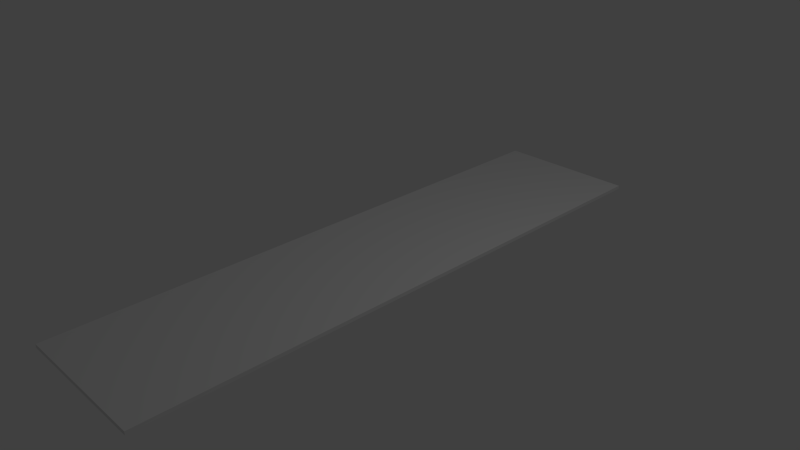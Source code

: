 # Source: HairSubsection.blend  (saved by Blender 2.66.1; exported with 4.5.12 LTS)
import bpy
from mathutils import Matrix  # noqa: F401  (used for matrix-valued properties, if any)

bpy.ops.wm.read_factory_settings(use_empty=True)
scene = bpy.context.scene
scene.name = 'Scene'

# ---- collections
col_collection_1 = bpy.data.collections.new('Collection 1'); scene.collection.children.link(col_collection_1)

# ---- materials (node trees are filled in below, after node groups)
mat_material = bpy.data.materials.new('Material')
mat_material.alpha_threshold = 0.0
mat_material.use_transparent_shadow = False
mat_material.roughness = 0.5
mat_material.line_color = (0.0, 0.0, 0.0, 1.0)

# ---- material node trees

# ---- world
world_world = bpy.data.worlds.new('World'); scene.world = world_world
world_world.color = (0.05088, 0.05088, 0.05088)
world_world.use_sun_shadow = False
world_world.sun_shadow_jitter_overblur = 0.0
world_world.cycles.sampling_method = 'MANUAL'
world_world.cycles.sample_map_resolution = 256

# ---- cameras
cam_camera = bpy.data.cameras.new('Camera')
cam_camera.clip_end = 100.0
cam_camera.lens = 35.0
cam_camera.sensor_width = 32.0
cam_camera.sensor_height = 18.0
cam_camera.ortho_scale = 7.314
cam_camera.dof.focus_distance = 0.0
cam_camera.dof.aperture_fstop = 128.0

# ---- lights
light_lamp = bpy.data.lights.new('Lamp', 'POINT')
light_lamp.transmission_factor = 0.0
light_lamp.cutoff_distance = 30.0
light_lamp.energy = 100.0
light_lamp.shadow_buffer_clip_start = 1.001
light_lamp.shadow_soft_size = 0.1
light_lamp.shadow_maximum_resolution = 0.006
light_lamp.use_absolute_resolution = True
light_lamp.cycles.use_multiple_importance_sampling = False

# ---- meshes
me_cube = bpy.data.meshes.new('Cube')
me_cube.from_pydata([(1.0, 1.0, -1.0), (1.0, -1.0, -1.0), (-1.0, -1.0, -1.0), (-1.0, 1.0, -1.0), (1.0, 1.0, 1.0), (1.0, -1.0, 1.0), (-1.0, -1.0, 1.0), (-1.0, 1.0, 1.0), (0.5, 1.0, -1.0), (0.5, -1.0, -1.0), (-0.125, -1.0, 1.0), (0.125, -1.0, 1.0), (1.0, -3.179e-08, -1.0), (-0.625, -1.0, 1.0), (0.0, -1.0, -1.0), (1.788e-07, 1.0, -1.0), (0.375, -1.0, 1.0), (-0.5, -1.0, -1.0), (-0.5, 1.0, -1.0), (0.75, -1.0, -1.0), (-0.25, -1.0, -1.0), (0.75, 1.0, -1.0), (-0.375, -1.0, 1.0), (-0.75, 1.0, -1.0), (-0.75, -1.0, -1.0), (-0.25, 1.0, -1.0), (0.625, -1.0, 1.0), (0.25, 1.0, -1.0), (0.25, -1.0, -1.0), (-0.875, -1.0, 1.0), (0.75, -1.0, 1.0), (0.125, 1.0, 1.0), (0.875, -1.0, -1.0), (-0.125, -1.0, -1.0), (0.875, 1.0, -1.0), (-0.25, -1.0, 1.0), (-0.875, 1.0, -1.0), (-0.875, -1.0, -1.0), (-0.125, 1.0, -1.0), (0.25, -1.0, 1.0), (0.125, 1.0, -1.0), (0.125, -1.0, -1.0), (-0.625, 1.0, 1.0), (-0.75, -1.0, 1.0), (0.5, -1.0, 1.0), (0.625, -1.0, -1.0), (-0.375, -1.0, -1.0), (0.625, 1.0, -1.0), (-0.5, -1.0, 1.0), (-0.625, 1.0, -1.0), (-0.625, -1.0, -1.0), (-0.375, 1.0, -1.0), (-5.364e-07, -1.0, 1.0), (0.375, 1.0, -1.0), (0.375, -1.0, -1.0), (0.375, 1.0, 1.0), (-0.375, 1.0, 1.0), (0.625, 1.0, 1.0), (0.875, 1.0, 1.0), (-0.125, 1.0, 1.0), (-0.875, 1.0, 1.0), (0.75, 1.0, 1.0), (-0.25, 1.0, 1.0), (0.25, 1.0, 1.0), (-0.75, 1.0, 1.0), (0.5, 1.0, 1.0), (-0.5, 1.0, 1.0), (2.384e-07, 1.0, 1.0), (0.875, -1.0, 1.0)], [], [(6, 29, 60, 7), (2, 37, 29, 6), (0, 34, 58, 4), (36, 37, 2, 3), (37, 36, 23, 24), (49, 50, 24, 23), (50, 49, 18, 17), (51, 46, 17, 18), (46, 51, 25, 20), (38, 33, 20, 25), (3, 2, 6, 7), (33, 38, 15, 14), (40, 41, 14, 15), (41, 40, 27, 28), (4, 58, 68, 5), (53, 54, 28, 27), (54, 53, 8, 9), (0, 4, 5, 1, 12), (47, 45, 9, 8), (68, 58, 61, 30), (61, 57, 26, 30), (57, 65, 44, 26), (65, 55, 16, 44), (55, 63, 39, 16), (63, 31, 11, 39), (45, 47, 21, 19), (34, 32, 19, 21), (31, 67, 52, 11), (67, 59, 10, 52), (59, 62, 35, 10), (62, 56, 22, 35), (56, 66, 48, 22), (66, 42, 13, 48), (42, 64, 43, 13), (64, 60, 29, 43), (32, 34, 0, 1), (29, 37, 24, 43), (50, 13, 43, 24), (13, 50, 17, 48), (46, 22, 48, 17), (22, 46, 20, 35), (33, 10, 35, 20), (10, 33, 14, 52), (41, 11, 52, 14), (11, 41, 28, 39), (54, 16, 39, 28), (16, 54, 9, 44), (45, 26, 44, 9), (26, 45, 19, 30), (32, 68, 30, 19), (32, 1, 5, 68), (58, 34, 21, 61), (47, 57, 61, 21), (57, 47, 8, 65), (53, 55, 65, 8), (55, 53, 27, 63), (40, 31, 63, 27), (31, 40, 15, 67), (38, 59, 67, 15), (59, 38, 25, 62), (51, 56, 62, 25), (56, 51, 18, 66), (49, 42, 66, 18), (42, 49, 23, 64), (36, 60, 64, 23), (36, 3, 7, 60)])
_uv = me_cube.uv_layers.new(name='UVMap')
_uv.uv.foreach_set('vector', [9.373e-05, 0.9374, 0.0, 0.0, 0.0, 0.0, 0.0001, 9.998e-05, 0.0, 0.0, 0.0, 0.0, 9.373e-05, 0.9374, 9.998e-05, 0.9999, 0.0, 0.0, 0.0, 0.0, 0.0, 0.0, 0.0, 0.0, 0.0, 0.0, 0.0, 0.0, 0.0, 0.0, 0.9374, 9.373e-05, 0.0, 0.0, 0.8749, 8.748e-05, 0.0, 0.0, 0.0, 0.0, 0.0, 0.0, 0.0, 0.0, 0.0, 0.0, 0.8124, 8.123e-05, 0.0, 0.0, 0.7499, 7.499e-05, 0.0, 0.0, 0.0, 0.0, 0.0, 0.0, 0.0, 0.0, 0.0, 0.0, 0.6874, 6.874e-05, 0.0, 0.0, 0.6249, 6.249e-05, 0.0, 0.0, 0.0, 0.0, 0.0, 0.0, 0.0, 0.0, 0.0, 0.0, 0.5624, 5.624e-05, 0.0, 0.0, 9.998e-05, 0.9999, 0.0001, 9.998e-05, 0.9999, 9.998e-05, 0.0, 0.0, 0.4999, 4.999e-05, 0.0, 0.0, 0.0, 0.0, 0.0, 0.0, 0.0, 0.0, 0.0, 0.0, 0.4375, 4.374e-05, 0.0, 0.0, 0.375, 3.749e-05, 0.0, 0.0, 0.0, 0.0, 0.0, 0.0, 0.0, 0.0, 0.0, 0.0, 0.0, 0.0, 0.0, 0.0, 0.0, 0.0, 0.0, 0.0, 0.3125, 3.124e-05, 0.0, 0.0, 0.25, 2.499e-05, 0.0, 0.0, 0.0, 0.0, 0.0, 0.0, 0.0, 0.0, 0.0, 0.0, 0.0, 0.0, 0.0, 0.0, 0.0, 0.0, 0.0, 0.0, 0.0, 0.0, 0.1875, 1.875e-05, 0.0, 0.0, 0.0, 0.0, 0.0, 0.0, 6.249e-06, 0.06249, 0.0, 0.0, 0.0, 0.0, 1.25e-05, 0.125, 0.0, 0.0, 0.0, 0.0, 0.0, 0.0, 1.875e-05, 0.1875, 0.0, 0.0, 0.0, 0.0, 0.0, 0.0, 2.499e-05, 0.25, 0.0, 0.0, 0.0, 0.0, 0.0, 0.0, 3.124e-05, 0.3125, 0.0, 0.0, 0.0, 0.0, 0.0, 0.0, 3.749e-05, 0.375, 0.0, 0.0, 0.0, 0.0, 0.125, 1.25e-05, 0.0, 0.0, 0.0, 0.0, 0.0, 0.0, 0.0, 0.0, 0.0, 0.0, 0.06249, 6.249e-06, 0.0, 0.0, 0.0, 0.0, 4.374e-05, 0.4375, 0.0, 0.0, 0.0, 0.0, 0.0, 0.0, 4.999e-05, 0.5, 0.0, 0.0, 0.0, 0.0, 0.0, 0.0, 5.624e-05, 0.5624, 0.0, 0.0, 0.0, 0.0, 0.0, 0.0, 6.249e-05, 0.6249, 0.0, 0.0, 0.0, 0.0, 0.0, 0.0, 6.874e-05, 0.6874, 0.0, 0.0, 0.0, 0.0, 0.0, 0.0, 7.499e-05, 0.7499, 0.0, 0.0, 0.0, 0.0, 0.0, 0.0, 8.123e-05, 0.8124, 0.0, 0.0, 0.0, 0.0, 0.0, 0.0, 8.748e-05, 0.8749, 0.0, 0.0, 0.0, 0.0, 0.0, 0.0, 0.0, 0.0, 0.0, 0.0, 0.0, 0.0, 0.0, 0.0, 0.0, 0.0, 8.748e-05, 0.8749, 0.0, 0.0, 8.123e-05, 0.8124, 0.0, 0.0, 0.0, 0.0, 0.0, 0.0, 0.0, 0.0, 0.0, 0.0, 7.499e-05, 0.7499, 0.0, 0.0, 6.874e-05, 0.6874, 0.0, 0.0, 0.0, 0.0, 0.0, 0.0, 0.0, 0.0, 0.0, 0.0, 6.249e-05, 0.6249, 0.0, 0.0, 5.624e-05, 0.5624, 0.0, 0.0, 0.0, 0.0, 0.0, 0.0, 0.0, 0.0, 0.0, 0.0, 4.999e-05, 0.5, 0.0, 0.0, 4.374e-05, 0.4375, 0.0, 0.0, 0.0, 0.0, 0.0, 0.0, 0.0, 0.0, 0.0, 0.0, 3.749e-05, 0.375, 0.0, 0.0, 3.124e-05, 0.3125, 0.0, 0.0, 0.0, 0.0, 0.0, 0.0, 0.0, 0.0, 0.0, 0.0, 2.499e-05, 0.25, 0.0, 0.0, 1.875e-05, 0.1875, 0.0, 0.0, 0.0, 0.0, 0.0, 0.0, 0.0, 0.0, 0.0, 0.0, 1.25e-05, 0.125, 0.0, 0.0, 6.249e-06, 0.06249, 0.0, 0.0, 0.0, 0.0, 0.0, 0.0, 0.0, 0.0, 0.0, 0.0, 0.0, 0.0, 0.0, 0.0, 0.06249, 6.249e-06, 0.0, 0.0, 0.0, 0.0, 0.0, 0.0, 0.0, 0.0, 0.0, 0.0, 0.125, 1.25e-05, 0.0, 0.0, 0.1875, 1.875e-05, 0.0, 0.0, 0.0, 0.0, 0.0, 0.0, 0.0, 0.0, 0.0, 0.0, 0.25, 2.499e-05, 0.0, 0.0, 0.3125, 3.124e-05, 0.0, 0.0, 0.0, 0.0, 0.0, 0.0, 0.0, 0.0, 0.0, 0.0, 0.375, 3.749e-05, 0.0, 0.0, 0.4375, 4.374e-05, 0.0, 0.0, 0.0, 0.0, 0.0, 0.0, 0.0, 0.0, 0.0, 0.0, 0.4999, 4.999e-05, 0.0, 0.0, 0.5624, 5.624e-05, 0.0, 0.0, 0.0, 0.0, 0.0, 0.0, 0.0, 0.0, 0.0, 0.0, 0.6249, 6.249e-05, 0.0, 0.0, 0.6874, 6.874e-05, 0.0, 0.0, 0.0, 0.0, 0.0, 0.0, 0.0, 0.0, 0.0, 0.0, 0.7499, 7.499e-05, 0.0, 0.0, 0.8124, 8.123e-05, 0.0, 0.0, 0.0, 0.0, 0.0, 0.0, 0.0, 0.0, 0.0, 0.0, 0.8749, 8.748e-05, 0.9374, 9.373e-05, 0.9999, 9.998e-05, 0.0, 0.0, 0.0, 0.0])
me_cube.materials.append(mat_material)
me_cube.use_remesh_preserve_volume = False
me_cube.use_remesh_preserve_attributes = False
me_cube.use_mirror_vertex_groups = False
me_cube.update()
arm_armature = bpy.data.armatures.new('Armature')  # bones are not reproduced

# ---- objects
ob_armature = bpy.data.objects.new('Armature', arm_armature)
ob_cube = bpy.data.objects.new('Cube', me_cube)
ob_lamp = bpy.data.objects.new('Lamp', light_lamp)
ob_camera = bpy.data.objects.new('Camera', cam_camera)

# ---- transforms, parenting, visibility, modifiers, constraints
ob_armature.location = (0.9839, 4.015, 0.003529)
ob_armature.rotation_euler = (-0.0, -1.571, 0.0)
ob_armature.lineart.crease_threshold = 0.0
ob_cube.location = (0.0, 0.0, 0.0)
ob_cube.scale = (1.0, 4.005, 0.02506)
ob_cube.lock_rotations_4d = False
ob_cube.empty_display_type = 'ARROWS'
ob_cube.lineart.crease_threshold = 0.0
_vg = ob_cube.vertex_groups.new(name='Bone1')
_vg.add([32, 34, 58, 68], 1.0, 'REPLACE')
_vg = ob_cube.vertex_groups.new(name='Bone2')
_vg.add([19, 21, 30, 61], 1.0, 'REPLACE')
_vg = ob_cube.vertex_groups.new(name='Bone3')
_vg.add([26, 45, 47, 57], 1.0, 'REPLACE')
_vg = ob_cube.vertex_groups.new(name='Bone4')
_vg.add([8, 9, 44, 65], 1.0, 'REPLACE')
_vg = ob_cube.vertex_groups.new(name='Bone5')
_vg.add([16, 53, 54, 55], 1.0, 'REPLACE')
_vg = ob_cube.vertex_groups.new(name='Bone6')
_vg.add([27, 28, 39, 63], 1.0, 'REPLACE')
_vg = ob_cube.vertex_groups.new(name='Bone7')
_vg.add([11, 31, 40, 41], 1.0, 'REPLACE')
_vg = ob_cube.vertex_groups.new(name='Bone8')
_vg.add([14, 15, 52, 67], 1.0, 'REPLACE')
_vg = ob_cube.vertex_groups.new(name='Bone9')
_vg.add([10, 33, 38, 59], 1.0, 'REPLACE')
_vg = ob_cube.vertex_groups.new(name='Bone10')
_vg.add([20, 25, 35, 62], 1.0, 'REPLACE')
_vg = ob_cube.vertex_groups.new(name='Bone11')
_vg.add([22, 46, 51, 56], 1.0, 'REPLACE')
_vg = ob_cube.vertex_groups.new(name='Bone12')
_vg.add([17, 18, 48, 66], 1.0, 'REPLACE')
_vg = ob_cube.vertex_groups.new(name='Bone13')
_vg.add([13, 42, 49, 50], 1.0, 'REPLACE')
_vg = ob_cube.vertex_groups.new(name='Bone14')
_vg.add([23, 24, 43, 64], 1.0, 'REPLACE')
_vg = ob_cube.vertex_groups.new(name='Bone15')
_vg.add([29, 36, 37, 60], 1.0, 'REPLACE')
_vg = ob_cube.vertex_groups.new(name='Bone16')
_vg.add([2, 3, 6, 7], 1.0, 'REPLACE')
_m = ob_cube.modifiers.new('Armature', 'ARMATURE')
_m.object = ob_armature
ob_lamp.location = (4.076, 1.005, 5.904)
ob_lamp.rotation_euler = (0.6503, 0.05522, 1.866)
ob_lamp.lock_rotations_4d = False
ob_lamp.empty_display_type = 'ARROWS'
ob_lamp.color = (0.0, 0.0, 0.0, 0.0)
ob_lamp.lineart.crease_threshold = 0.0
ob_camera.location = (7.481, -6.508, 5.344)
ob_camera.rotation_euler = (1.109, 0.01082, 0.8149)
ob_camera.lock_rotations_4d = False
ob_camera.empty_display_type = 'ARROWS'
ob_camera.color = (0.0, 0.0, 0.0, 0.0)
ob_camera.display_type = 'WIRE'
ob_camera.lineart.crease_threshold = 0.0

# ---- collection membership
col_collection_1.objects.link(ob_armature)
col_collection_1.objects.link(ob_cube)
col_collection_1.objects.link(ob_lamp)
col_collection_1.objects.link(ob_camera)

# ---- scene / render settings (as saved in the file)
scene.camera = ob_camera
scene.frame_start = 1; scene.frame_end = 250; scene.frame_set(1)
scene.render.engine = 'BLENDER_EEVEE_NEXT'
scene.render.image_settings.color_mode = 'RGB'
scene.render.image_settings.compression = 90
scene.render.resolution_percentage = 50
scene.render.dither_intensity = 0.0
scene.render.bake_margin = 2
scene.cycles.use_denoising = False
scene.cycles.samples = 10
scene.cycles.sampling_pattern = 'TABULATED_SOBOL'
scene.cycles.light_sampling_threshold = 0.0
scene.cycles.use_adaptive_sampling = False
scene.cycles.use_light_tree = False
scene.cycles.blur_glossy = 0.0
scene.cycles.volume_bounces = 1
scene.cycles.pixel_filter_type = 'GAUSSIAN'
scene.cycles.sample_clamp_indirect = 0.0
scene.view_settings.view_transform = 'Standard'
bpy.context.view_layer.update()
